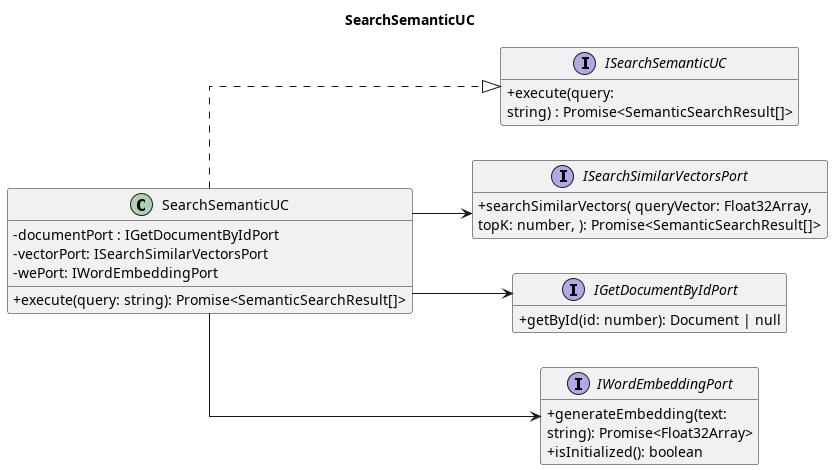

The diagram above was rendered by PlantUML. Its source (embedded in the PNG):
@startuml
title SearchSemanticUC

left to right direction
skinparam classAttributeIconSize 0
skinparam linetype ortho
hide empty members

interface ISearchSemanticUC {
    + execute(query: 
    string) : Promise<SemanticSearchResult[]>
}
class SearchSemanticUC {
    - documentPort : IGetDocumentByIdPort
    - vectorPort: ISearchSimilarVectorsPort
    - wePort: IWordEmbeddingPort
     + execute(query: string): Promise<SemanticSearchResult[]>
}
interface ISearchSimilarVectorsPort {
    + searchSimilarVectors( queryVector: Float32Array,
    topK: number, ): Promise<SemanticSearchResult[]>
}
interface IGetDocumentByIdPort {
    + getById(id: number): Document | null
}
interface IWordEmbeddingPort {
    + generateEmbedding(text: 
    string): Promise<Float32Array>
    + isInitialized(): boolean
}

SearchSemanticUC ..|> ISearchSemanticUC
SearchSemanticUC --> ISearchSimilarVectorsPort
SearchSemanticUC --> IWordEmbeddingPort
SearchSemanticUC --> IGetDocumentByIdPort

@enduml